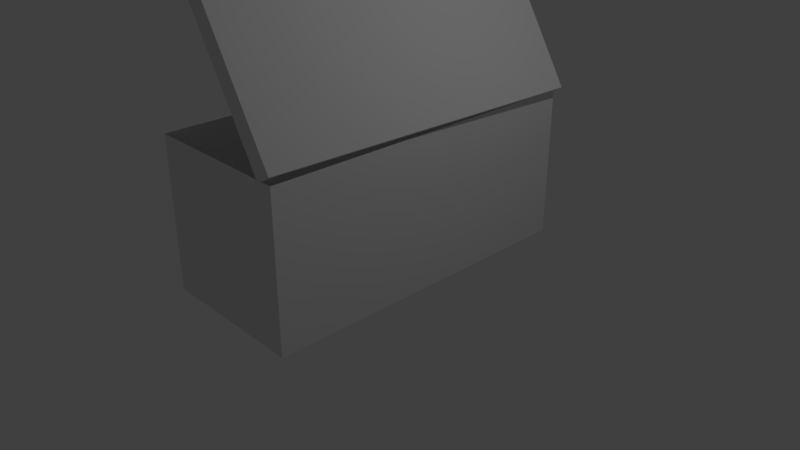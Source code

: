 # Source: cooler.blend  (saved by Blender 2.79.0; exported with 4.5.12 LTS)
import bpy
from mathutils import Matrix  # noqa: F401  (used for matrix-valued properties, if any)

bpy.ops.wm.read_factory_settings(use_empty=True)
scene = bpy.context.scene
scene.name = 'Scene'

# ---- collections
col_collection_1 = bpy.data.collections.new('Collection 1'); scene.collection.children.link(col_collection_1)

# ---- materials (node trees are filled in below, after node groups)
mat_material = bpy.data.materials.new('Material')
mat_material.alpha_threshold = 0.0
mat_material.use_transparent_shadow = False
mat_material.roughness = 0.5
mat_material.line_color = (0.0, 0.0, 0.0, 1.0)

# ---- material node trees

# ---- world
world_world = bpy.data.worlds.new('World'); scene.world = world_world
world_world.color = (0.05088, 0.05088, 0.05088)
world_world.use_sun_shadow = False
world_world.sun_shadow_jitter_overblur = 0.0
world_world.cycles.sampling_method = 'MANUAL'

# ---- cameras
cam_camera = bpy.data.cameras.new('Camera')
cam_camera.clip_end = 100.0
cam_camera.lens = 35.0
cam_camera.sensor_width = 32.0
cam_camera.sensor_height = 18.0
cam_camera.ortho_scale = 7.314
cam_camera.dof.focus_distance = 0.0
cam_camera.dof.aperture_fstop = 128.0

# ---- lights
light_lamp = bpy.data.lights.new('Lamp', 'POINT')
light_lamp.transmission_factor = 0.0
light_lamp.cutoff_distance = 30.0
light_lamp.energy = 100.0
light_lamp.shadow_buffer_clip_start = 1.001
light_lamp.shadow_soft_size = 0.1
light_lamp.shadow_maximum_resolution = 0.006
light_lamp.use_absolute_resolution = True

# ---- meshes
me_cube_001 = bpy.data.meshes.new('Cube.001')
me_cube_001.from_pydata([(0.9321, 2.283, 1.858), (0.8218, -2.142, 1.892), (-0.2471, -2.103, 3.582), (-0.1368, 2.323, 3.548), (1.131, 2.279, 1.984), (1.021, -2.146, 2.018), (-0.04816, -2.107, 3.708), (0.06211, 2.319, 3.674), (1.0, 2.302, -0.08652), (1.0, -2.125, -0.08652), (-1.0, -2.125, -0.08652), (-1.0, 2.302, -0.08652), (0.9977, 2.297, 1.913), (0.9977, -2.12, 1.913), (-0.9977, -2.12, 1.913), (-0.9977, 2.297, 1.913), (0.8728, 2.02, 0.6234), (0.8728, -1.844, 0.6234), (-0.8728, 2.02, 0.6234), (-0.8728, -1.844, 0.6234)], [], [(0, 1, 2, 3), (4, 7, 6, 5), (0, 4, 5, 1), (1, 5, 6, 2), (2, 6, 7, 3), (4, 0, 3, 7), (8, 9, 10, 11), (15, 14, 19, 18), (8, 12, 13, 9), (9, 13, 14, 10), (10, 14, 15, 11), (12, 8, 11, 15), (16, 18, 19, 17), (12, 15, 18, 16), (14, 13, 17, 19), (13, 12, 16, 17)])
me_cube_001.materials.append(mat_material)
me_cube_001.use_remesh_preserve_volume = False
me_cube_001.use_remesh_preserve_attributes = False
me_cube_001.use_mirror_vertex_groups = False
me_cube_001.update()

# ---- objects
ob_cube_001 = bpy.data.objects.new('Cube.001', me_cube_001)
ob_lamp = bpy.data.objects.new('Lamp', light_lamp)
ob_camera = bpy.data.objects.new('Camera', cam_camera)

# ---- transforms, parenting, visibility, modifiers, constraints
ob_cube_001.location = (0.0, 0.0, 0.0)
ob_cube_001.lock_rotations_4d = False
ob_cube_001.empty_display_type = 'ARROWS'
ob_cube_001.lineart.crease_threshold = 0.0
ob_lamp.location = (4.076, 1.005, 5.904)
ob_lamp.rotation_euler = (0.6503, 0.05522, 1.866)
ob_lamp.lock_rotations_4d = False
ob_lamp.empty_display_type = 'ARROWS'
ob_lamp.color = (0.0, 0.0, 0.0, 0.0)
ob_lamp.lineart.crease_threshold = 0.0
ob_camera.location = (7.481, -6.508, 5.344)
ob_camera.rotation_euler = (1.109, 0.0, 0.8149)
ob_camera.lock_rotations_4d = False
ob_camera.empty_display_type = 'ARROWS'
ob_camera.color = (0.0, 0.0, 0.0, 0.0)
ob_camera.display_type = 'WIRE'
ob_camera.lineart.crease_threshold = 0.0

# ---- collection membership
col_collection_1.objects.link(ob_cube_001)
col_collection_1.objects.link(ob_lamp)
col_collection_1.objects.link(ob_camera)

# ---- scene / render settings (as saved in the file)
scene.camera = ob_camera
scene.frame_start = 1; scene.frame_end = 250; scene.frame_set(1)
scene.render.engine = 'BLENDER_EEVEE_NEXT'
scene.render.resolution_percentage = 50
scene.render.dither_intensity = 0.0
scene.cycles.use_denoising = False
scene.cycles.samples = 128
scene.cycles.sampling_pattern = 'TABULATED_SOBOL'
scene.cycles.use_adaptive_sampling = False
scene.cycles.use_light_tree = False
scene.cycles.blur_glossy = 0.0
scene.cycles.sample_clamp_indirect = 0.0
scene.view_settings.view_transform = 'Standard'
bpy.context.view_layer.update()
